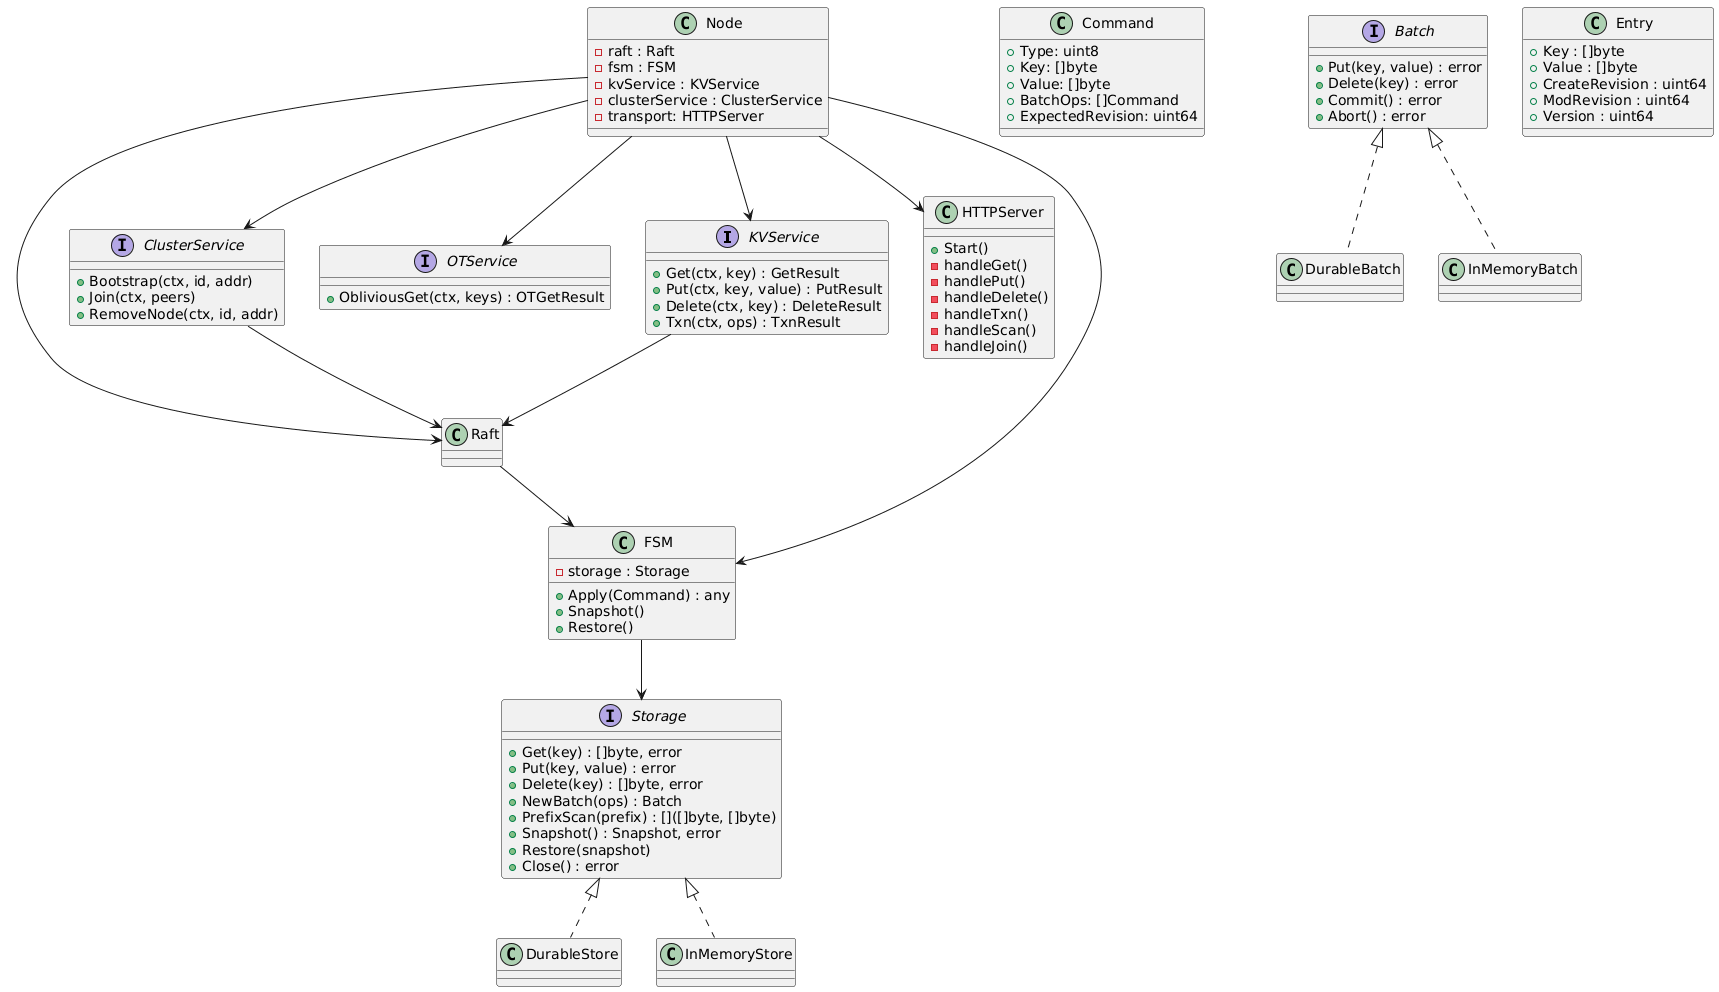

The diagram above was rendered by PlantUML. Its source (embedded in the PNG):
@startuml
interface KVService {
  +Get(ctx, key) : GetResult
  +Put(ctx, key, value) : PutResult
  +Delete(ctx, key) : DeleteResult
  +Txn(ctx, ops) : TxnResult
} 

interface ClusterService {
  +Bootstrap(ctx, id, addr)
  +Join(ctx, peers)
  +RemoveNode(ctx, id, addr)
}

interface OTService {
 +ObliviousGet(ctx, keys) : OTGetResult
}

class Node {
  -raft : Raft
  -fsm : FSM
  -kvService : KVService
  -clusterService : ClusterService
  -transport: HTTPServer
}

class Command {
  +Type: uint8
  +Key: []byte
  +Value: []byte
  +BatchOps: []Command
  +ExpectedRevision: uint64
}

class FSM {
  -storage : Storage
  +Apply(Command) : any
  +Snapshot()
  +Restore()
}

interface Storage {
  +Get(key) : []byte, error
  +Put(key, value) : error
  +Delete(key) : []byte, error
  +NewBatch(ops) : Batch
  +PrefixScan(prefix) : []([]byte, []byte)
  +Snapshot() : Snapshot, error
  +Restore(snapshot)
  +Close() : error
}

interface Batch {
 +Put(key, value) : error
 +Delete(key) : error
 +Commit() : error
 +Abort() : error
}

class Entry {
  +Key : []byte
  +Value : []byte
  +CreateRevision : uint64
  +ModRevision : uint64
  +Version : uint64
}

class HTTPServer {
  +Start()
  -handleGet()
  -handlePut()
  -handleDelete()
  -handleTxn()
  -handleScan()
  -handleJoin()
}

class Raft

KVService --> Raft
ClusterService --> Raft
Raft --> FSM
FSM --> Storage

Storage <|.. DurableStore
Storage <|.. InMemoryStore

Batch <|.. DurableBatch
Batch <|.. InMemoryBatch

Node --> OTService
Node --> KVService
Node --> ClusterService
Node --> Raft
Node --> FSM
Node --> HTTPServer
@enduml